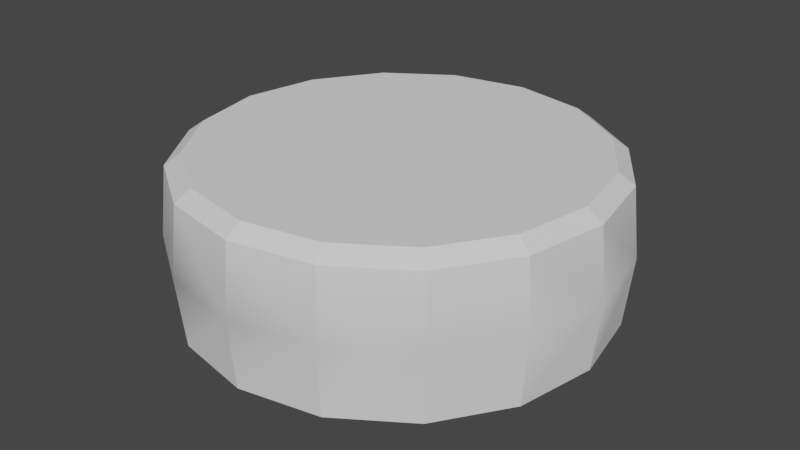 # Source: basicWheel.blend  (saved by Blender 2.80.75; exported with 4.5.12 LTS)
import bpy
from mathutils import Matrix  # noqa: F401  (used for matrix-valued properties, if any)

bpy.ops.wm.read_factory_settings(use_empty=True)
scene = bpy.context.scene
scene.name = 'Scene'

# ---- collections
col_collection = bpy.data.collections.new('Collection'); scene.collection.children.link(col_collection)

# ---- world
world_world = bpy.data.worlds.new('World'); scene.world = world_world
world_world.use_nodes = True; world_world.node_tree.nodes.clear()
_N = world_world.node_tree.nodes; _L = world_world.node_tree.links
n0 = _N.new('ShaderNodeOutputWorld'); n0.name = 'World Output'; n0.location = (300, 300)
n1 = _N.new('ShaderNodeBackground'); n1.name = 'Background'; n1.location = (10, 300)
n1.inputs[0].default_value = (0.05088, 0.05088, 0.05088, 1.0)
_L.new(n1.outputs[0], n0.inputs[0])
n0.is_active_output = True
world_world.color = (0.05088, 0.05088, 0.05088)
world_world.use_sun_shadow = False
world_world.sun_shadow_jitter_overblur = 0.0

# ---- meshes
me_circle_001 = bpy.data.meshes.new('Circle.001')
me_circle_001.from_pydata([(-0.3299, 1.0, 5.96e-08), (-0.3299, 0.9239, -0.3827), (-0.3299, 0.7071, -0.7071), (-0.3299, 0.3827, -0.9239), (-0.3299, 6.512e-08, -1.0), (-0.3299, -0.3827, -0.9239), (-0.3299, -0.7071, -0.7071), (-0.3299, -0.9239, -0.3827), (-0.3299, -1.0, 2.682e-07), (-0.3299, -0.9239, 0.3827), (-0.3299, -0.7071, 0.7071), (-0.3299, -0.3827, 0.9239), (-0.3299, 8.375e-07, 1.0), (-0.3299, 0.3827, 0.9239), (-0.3299, 0.7071, 0.7071), (-0.3299, 0.9239, 0.3827), (-0.3837, 0.9263, 5.96e-08), (-0.3837, 0.8558, -0.3545), (-0.3837, 0.655, -0.655), (-0.3837, 0.3545, -0.8558), (-0.3837, 6.535e-08, -0.9263), (-0.3837, -0.3545, -0.8558), (-0.3837, -0.655, -0.655), (-0.3837, -0.8558, -0.3545), (-0.3837, -0.9263, 2.384e-07), (-0.3837, -0.8558, 0.3545), (-0.3837, -0.655, 0.655), (-0.3837, -0.3545, 0.8558), (-0.3837, 7.808e-07, 0.9263), (-0.3837, 0.3545, 0.8558), (-0.3837, 0.655, 0.655), (-0.3837, 0.8558, 0.3545), (0.3299, 1.0, 8.941e-08), (-2.452e-07, 0.9562, 0.3961), (0.3299, 0.9239, -0.3827), (-2.452e-07, 0.7318, 0.7318), (0.3299, 0.7071, -0.7071), (-1.835e-07, 0.3961, 0.9562), (0.3299, 0.3827, -0.9239), (-1.218e-07, 9.272e-07, 1.035), (0.3299, 2.036e-07, -1.0), (1.588e-09, -0.3961, 0.9562), (0.3299, -0.3827, -0.9239), (6.328e-08, -0.7318, 0.7318), (0.3299, -0.7071, -0.7071), (1.558e-07, -0.9562, 0.3961), (0.3299, -0.9239, -0.3827), (1.818e-07, -1.035, 3.063e-07), (0.3299, -1.0, 2.98e-07), (1.867e-07, -0.9562, -0.3961), (0.3299, -0.9239, 0.3827), (1.25e-07, -0.7318, -0.7318), (0.3299, -0.7071, 0.7071), (6.328e-08, -0.3961, -0.9562), (0.3299, -0.3827, 0.9239), (1.588e-09, 1.278e-07, -1.035), (0.3299, 9.76e-07, 1.0), (-6.01e-08, 0.3961, -0.9562), (0.3299, 0.3827, 0.9239), (-1.835e-07, 0.7318, -0.7318), (0.3299, 0.7071, 0.7071), (-2.143e-07, 0.9562, -0.3961), (0.3299, 0.9239, 0.3827), (-2.526e-07, 1.035, 9.087e-08), (0.3837, 0.9263, 8.941e-08), (0.3837, 0.8558, -0.3545), (0.3837, 0.655, -0.655), (0.3837, 0.3545, -0.8558), (0.3837, 2.264e-07, -0.9263), (0.3837, -0.3545, -0.8558), (0.3837, -0.655, -0.655), (0.3837, -0.8558, -0.3545), (0.3837, -0.9263, 2.682e-07), (0.3837, -0.8558, 0.3545), (0.3837, -0.655, 0.655), (0.3837, -0.3545, 0.8558), (0.3837, 9.419e-07, 0.9263), (0.3837, 0.3545, 0.8558), (0.3837, 0.655, 0.655), (0.3837, 0.8558, 0.3545)], [], [(9, 10, 26, 25), (9, 45, 43, 10), (0, 63, 61, 1), (8, 47, 45, 9), (15, 33, 63, 0), (7, 49, 47, 8), (14, 35, 33, 15), (5, 53, 51, 6), (6, 51, 49, 7), (13, 37, 35, 14), (4, 55, 53, 5), (12, 39, 37, 13), (3, 57, 55, 4), (11, 41, 39, 12), (2, 59, 57, 3), (10, 43, 41, 11), (1, 61, 59, 2), (22, 23, 24, 25, 26, 27, 28, 29, 30, 31, 16, 17, 18, 19, 20, 21), (0, 1, 17, 16), (8, 9, 25, 24), (15, 0, 16, 31), (7, 8, 24, 23), (14, 15, 31, 30), (5, 6, 22, 21), (6, 7, 23, 22), (13, 14, 30, 29), (4, 5, 21, 20), (12, 13, 29, 28), (3, 4, 20, 19), (11, 12, 28, 27), (2, 3, 19, 18), (10, 11, 27, 26), (1, 2, 18, 17), (50, 73, 74, 52), (51, 49, 47, 45, 43, 41, 39, 37, 35, 33, 63, 61, 59, 57, 55, 53), (50, 52, 43, 45), (32, 34, 61, 63), (48, 50, 45, 47), (62, 32, 63, 33), (46, 48, 47, 49), (60, 62, 33, 35), (42, 44, 51, 53), (44, 46, 49, 51), (58, 60, 35, 37), (40, 42, 53, 55), (56, 58, 37, 39), (38, 40, 55, 57), (54, 56, 39, 41), (36, 38, 57, 59), (52, 54, 41, 43), (34, 36, 59, 61), (70, 69, 68, 67, 66, 65, 64, 79, 78, 77, 76, 75, 74, 73, 72, 71), (32, 64, 65, 34), (48, 72, 73, 50), (62, 79, 64, 32), (46, 71, 72, 48), (60, 78, 79, 62), (42, 69, 70, 44), (44, 70, 71, 46), (58, 77, 78, 60), (40, 68, 69, 42), (56, 76, 77, 58), (38, 67, 68, 40), (54, 75, 76, 56), (36, 66, 67, 38), (52, 74, 75, 54), (34, 65, 66, 36)])
me_circle_001.polygons.foreach_set('use_smooth', [True] * 67)
_k = set([(0, 1), (0, 15), (0, 16), (0, 63), (1, 2), (1, 17), (1, 61), (2, 3), (2, 18), (2, 59), (3, 4), (3, 19), (3, 57), (4, 5), (4, 20), (4, 55), (5, 6), (5, 21), (5, 53), (6, 7), (6, 22), (6, 51), (7, 8), (7, 23), (7, 49), (8, 9), (8, 24), (8, 47), (9, 10), (9, 25), (9, 45), (10, 11), (10, 26), (10, 43), (11, 12), (11, 27), (11, 41), (12, 13), (12, 28), (12, 39), (13, 14), (13, 29), (13, 37), (14, 15), (14, 30), (14, 35), (15, 31), (15, 33), (16, 17), (16, 31), (17, 18), (18, 19), (19, 20), (20, 21), (21, 22), (22, 23), (23, 24), (24, 25), (25, 26), (26, 27), (27, 28), (28, 29), (29, 30), (30, 31), (32, 34), (32, 62), (32, 63), (32, 64), (33, 62), (34, 36), (34, 61), (34, 65), (35, 60), (36, 38), (36, 59), (36, 66), (37, 58), (38, 40), (38, 57), (38, 67), (39, 56), (40, 42), (40, 55), (40, 68), (41, 54), (42, 44), (42, 53), (42, 69), (43, 52), (44, 46), (44, 51), (44, 70), (45, 50), (46, 48), (46, 49), (46, 71), (47, 48), (48, 50), (48, 72), (50, 52), (50, 73), (52, 54), (52, 74), (54, 56), (54, 75), (56, 58), (56, 76), (58, 60), (58, 77), (60, 62), (60, 78), (62, 79), (64, 65), (64, 79), (65, 66), (66, 67), (67, 68), (68, 69), (69, 70), (70, 71), (71, 72), (72, 73), (73, 74), (74, 75), (75, 76), (76, 77), (77, 78), (78, 79)])
me_circle_001.attributes.new('sharp_edge', 'BOOLEAN', 'EDGE').data.foreach_set('value', [ (min(e.vertices), max(e.vertices)) in _k for e in me_circle_001.edges])
_uv = me_circle_001.uv_layers.new(name='UVMap')
_uv.uv.foreach_set('vector', [0.4275, 0.1644, 0.563, 0.1629, 0.5573, 0.1948, 0.4343, 0.196, 0.4275, 0.1644, 0.4029, 0.02584, 0.593, 0.02541, 0.563, 0.1629, 0.694, 0.7868, 0.7692, 0.9055, 0.5937, 0.9781, 0.5692, 0.8395, 0.3027, 0.2173, 0.2274, 0.09853, 0.4029, 0.02584, 0.4275, 0.1644, 0.7892, 0.691, 0.9039, 0.7719, 0.7692, 0.9055, 0.694, 0.7868, 0.2074, 0.3132, 0.09273, 0.2323, 0.2274, 0.09853, 0.3027, 0.2173, 0.84, 0.5662, 0.977, 0.5967, 0.9039, 0.7719, 0.7892, 0.691, 0.1579, 0.5727, 0.01964, 0.5973, 0.01964, 0.4075, 0.1566, 0.438, 0.1566, 0.438, 0.01964, 0.4075, 0.09273, 0.2323, 0.2074, 0.3132, 0.8387, 0.4314, 0.977, 0.4068, 0.977, 0.5967, 0.84, 0.5662, 0.211, 0.6968, 0.09274, 0.7727, 0.01964, 0.5973, 0.1579, 0.5727, 0.7856, 0.3074, 0.9039, 0.2314, 0.977, 0.4068, 0.8387, 0.4314, 0.3078, 0.791, 0.2277, 0.9066, 0.09274, 0.7727, 0.211, 0.6968, 0.6888, 0.2131, 0.769, 0.0975, 0.9039, 0.2314, 0.7856, 0.3074, 0.4336, 0.8411, 0.4036, 0.9786, 0.2277, 0.9066, 0.3078, 0.791, 0.563, 0.1629, 0.593, 0.02541, 0.769, 0.0975, 0.6888, 0.2131, 0.5692, 0.8395, 0.5937, 0.9781, 0.4036, 0.9786, 0.4336, 0.8411, 0.1882, 0.4438, 0.2344, 0.3308, 0.3209, 0.2439, 0.4343, 0.196, 0.5573, 0.1948, 0.6714, 0.2403, 0.7592, 0.3258, 0.8073, 0.4382, 0.8084, 0.5604, 0.7622, 0.6734, 0.6758, 0.7601, 0.5623, 0.8079, 0.4393, 0.8093, 0.3252, 0.7638, 0.2375, 0.6783, 0.1894, 0.5659, 0.694, 0.7868, 0.5692, 0.8395, 0.5623, 0.8079, 0.6758, 0.7601, 0.3027, 0.2173, 0.4275, 0.1644, 0.4343, 0.196, 0.3209, 0.2439, 0.7892, 0.691, 0.694, 0.7868, 0.6758, 0.7601, 0.7622, 0.6734, 0.2074, 0.3132, 0.3027, 0.2173, 0.3209, 0.2439, 0.2344, 0.3308, 0.84, 0.5662, 0.7892, 0.691, 0.7622, 0.6734, 0.8084, 0.5604, 0.1579, 0.5727, 0.1566, 0.438, 0.1882, 0.4438, 0.1894, 0.5659, 0.1566, 0.438, 0.2074, 0.3132, 0.2344, 0.3308, 0.1882, 0.4438, 0.8387, 0.4314, 0.84, 0.5662, 0.8084, 0.5604, 0.8073, 0.4382, 0.211, 0.6968, 0.1579, 0.5727, 0.1894, 0.5659, 0.2375, 0.6783, 0.7856, 0.3074, 0.8387, 0.4314, 0.8073, 0.4382, 0.7592, 0.3258, 0.3078, 0.791, 0.211, 0.6968, 0.2375, 0.6783, 0.3252, 0.7638, 0.6888, 0.2131, 0.7856, 0.3074, 0.7592, 0.3258, 0.6714, 0.2403, 0.4336, 0.8411, 0.3078, 0.791, 0.3252, 0.7638, 0.4393, 0.8093, 0.563, 0.1629, 0.6888, 0.2131, 0.6714, 0.2403, 0.5573, 0.1948, 0.5692, 0.8395, 0.4336, 0.8411, 0.4393, 0.8093, 0.5623, 0.8079, 0.4275, 0.1644, 0.4343, 0.196, 0.5573, 0.1948, 0.563, 0.1629, 0.2805, 0.6486, 0.3532, 0.7214, 0.4482, 0.7607, 0.5511, 0.7607, 0.6461, 0.7214, 0.7189, 0.6486, 0.7582, 0.5536, 0.7582, 0.4507, 0.7189, 0.3557, 0.6461, 0.2829, 0.5511, 0.2436, 0.4482, 0.2436, 0.3532, 0.2829, 0.2805, 0.3557, 0.2411, 0.4507, 0.2411, 0.5536, 0.4275, 0.1644, 0.563, 0.1629, 0.593, 0.02541, 0.4029, 0.02584, 0.694, 0.7868, 0.5692, 0.8395, 0.5937, 0.9781, 0.7692, 0.9055, 0.3027, 0.2173, 0.4275, 0.1644, 0.4029, 0.02584, 0.2274, 0.09853, 0.7892, 0.691, 0.694, 0.7868, 0.7692, 0.9055, 0.9039, 0.7719, 0.2074, 0.3132, 0.3027, 0.2173, 0.2274, 0.09853, 0.09273, 0.2323, 0.84, 0.5662, 0.7892, 0.691, 0.9039, 0.7719, 0.977, 0.5967, 0.1579, 0.5727, 0.1566, 0.438, 0.01964, 0.4075, 0.01964, 0.5973, 0.1566, 0.438, 0.2074, 0.3132, 0.09273, 0.2323, 0.01964, 0.4075, 0.8387, 0.4314, 0.84, 0.5662, 0.977, 0.5967, 0.977, 0.4068, 0.211, 0.6968, 0.1579, 0.5727, 0.01964, 0.5973, 0.09274, 0.7727, 0.7856, 0.3074, 0.8387, 0.4314, 0.977, 0.4068, 0.9039, 0.2314, 0.3078, 0.791, 0.211, 0.6968, 0.09274, 0.7727, 0.2277, 0.9066, 0.6888, 0.2131, 0.7856, 0.3074, 0.9039, 0.2314, 0.769, 0.0975, 0.4336, 0.8411, 0.3078, 0.791, 0.2277, 0.9066, 0.4036, 0.9786, 0.563, 0.1629, 0.6888, 0.2131, 0.769, 0.0975, 0.593, 0.02541, 0.5692, 0.8395, 0.4336, 0.8411, 0.4036, 0.9786, 0.5937, 0.9781, 0.1882, 0.4438, 0.1894, 0.5659, 0.2375, 0.6783, 0.3252, 0.7638, 0.4393, 0.8093, 0.5623, 0.8079, 0.6758, 0.7601, 0.7622, 0.6734, 0.8084, 0.5604, 0.8073, 0.4382, 0.7592, 0.3258, 0.6714, 0.2403, 0.5573, 0.1948, 0.4343, 0.196, 0.3209, 0.2439, 0.2344, 0.3308, 0.694, 0.7868, 0.6758, 0.7601, 0.5623, 0.8079, 0.5692, 0.8395, 0.3027, 0.2173, 0.3209, 0.2439, 0.4343, 0.196, 0.4275, 0.1644, 0.7892, 0.691, 0.7622, 0.6734, 0.6758, 0.7601, 0.694, 0.7868, 0.2074, 0.3132, 0.2344, 0.3308, 0.3209, 0.2439, 0.3027, 0.2173, 0.84, 0.5662, 0.8084, 0.5604, 0.7622, 0.6734, 0.7892, 0.691, 0.1579, 0.5727, 0.1894, 0.5659, 0.1882, 0.4438, 0.1566, 0.438, 0.1566, 0.438, 0.1882, 0.4438, 0.2344, 0.3308, 0.2074, 0.3132, 0.8387, 0.4314, 0.8073, 0.4382, 0.8084, 0.5604, 0.84, 0.5662, 0.211, 0.6968, 0.2375, 0.6783, 0.1894, 0.5659, 0.1579, 0.5727, 0.7856, 0.3074, 0.7592, 0.3258, 0.8073, 0.4382, 0.8387, 0.4314, 0.3078, 0.791, 0.3252, 0.7638, 0.2375, 0.6783, 0.211, 0.6968, 0.6888, 0.2131, 0.6714, 0.2403, 0.7592, 0.3258, 0.7856, 0.3074, 0.4336, 0.8411, 0.4393, 0.8093, 0.3252, 0.7638, 0.3078, 0.791, 0.563, 0.1629, 0.5573, 0.1948, 0.6714, 0.2403, 0.6888, 0.2131, 0.5692, 0.8395, 0.5623, 0.8079, 0.4393, 0.8093, 0.4336, 0.8411])
me_circle_001.use_remesh_preserve_volume = False
me_circle_001.use_remesh_preserve_attributes = False
me_circle_001.use_mirror_vertex_groups = False
me_circle_001.update()
me_circle_001.normals_split_custom_set([tuple(v) for v in zip(*[iter([-0.8022, -0.4964, 0.3317, -0.8022, -0.4964, 0.3317, -0.8022, -0.4964, 0.3317, -0.8022, -0.4964, 0.3317, -0.1033, -0.827, 0.5526, -0.1033, -0.827, 0.5526, -0.1033, -0.827, 0.5526, -0.1033, -0.827, 0.5526, -0.1033, 0.9755, -0.194, -0.1033, 0.9755, -0.194, -0.1033, 0.9755, -0.194, -0.1033, 0.9755, -0.194, -0.1033, -0.9755, 0.194, -0.1033, -0.9755, 0.194, -0.1033, -0.9755, 0.194, -0.1033, -0.9755, 0.194, -0.1033, 0.9755, 0.194, -0.1033, 0.9755, 0.194, -0.1033, 0.9755, 0.194, -0.1033, 0.9755, 0.194, -0.1033, -0.9755, -0.194, -0.1033, -0.9755, -0.194, -0.1033, -0.9755, -0.194, -0.1033, -0.9755, -0.194, -0.1033, 0.827, 0.5526, -0.1033, 0.827, 0.5526, -0.1033, 0.827, 0.5526, -0.1033, 0.827, 0.5526, -0.1033, -0.5526, -0.827, -0.1033, -0.5526, -0.827, -0.1033, -0.5526, -0.827, -0.1033, -0.5526, -0.827, -0.1033, -0.827, -0.5526, -0.1033, -0.827, -0.5526, -0.1033, -0.827, -0.5526, -0.1033, -0.827, -0.5526, -0.1033, 0.5526, 0.827, -0.1033, 0.5526, 0.827, -0.1033, 0.5526, 0.827, -0.1033, 0.5526, 0.827, -0.1033, -0.194, -0.9755, -0.1033, -0.194, -0.9755, -0.1033, -0.194, -0.9755, -0.1033, -0.194, -0.9755, -0.1033, 0.194, 0.9755, -0.1033, 0.194, 0.9755, -0.1033, 0.194, 0.9755, -0.1033, 0.194, 0.9755, -0.1033, 0.194, -0.9755, -0.1033, 0.194, -0.9755, -0.1033, 0.194, -0.9755, -0.1033, 0.194, -0.9755, -0.1033, -0.194, 0.9755, -0.1033, -0.194, 0.9755, -0.1033, -0.194, 0.9755, -0.1033, -0.194, 0.9755, -0.1033, 0.5526, -0.827, -0.1033, 0.5526, -0.827, -0.1033, 0.5526, -0.827, -0.1033, 0.5526, -0.827, -0.1033, -0.5526, 0.827, -0.1033, -0.5526, 0.827, -0.1033, -0.5526, 0.827, -0.1033, -0.5526, 0.827, -0.1033, 0.827, -0.5526, -0.1033, 0.827, -0.5526, -0.1033, 0.827, -0.5526, -0.1033, 0.827, -0.5526, -1.0, -2.439e-07, -4.343e-08, -1.0, -2.439e-07, -4.343e-08, -1.0, -2.439e-07, -4.343e-08, -1.0, -2.439e-07, -4.343e-08, -1.0, -2.439e-07, -4.343e-08, -1.0, -2.439e-07, -4.343e-08, -1.0, -2.439e-07, -4.343e-08, -1.0, -2.439e-07, -4.343e-08, -1.0, -2.439e-07, -4.343e-08, -1.0, -2.439e-07, -4.343e-08, -1.0, -2.439e-07, -4.343e-08, -1.0, -2.439e-07, -4.343e-08, -1.0, -2.439e-07, -4.343e-08, -1.0, -2.439e-07, -4.343e-08, -1.0, -2.439e-07, -4.343e-08, -1.0, -2.439e-07, -4.343e-08, -0.8022, 0.5855, -0.1165, -0.8022, 0.5855, -0.1165, -0.8022, 0.5855, -0.1165, -0.8022, 0.5855, -0.1165, -0.8022, -0.5855, 0.1165, -0.8022, -0.5855, 0.1165, -0.8022, -0.5855, 0.1165, -0.8022, -0.5855, 0.1165, -0.8022, 0.5855, 0.1165, -0.8022, 0.5855, 0.1165, -0.8022, 0.5855, 0.1165, -0.8022, 0.5855, 0.1165, -0.8022, -0.5855, -0.1165, -0.8022, -0.5855, -0.1165, -0.8022, -0.5855, -0.1165, -0.8022, -0.5855, -0.1165, -0.8022, 0.4964, 0.3317, -0.8022, 0.4964, 0.3317, -0.8022, 0.4964, 0.3317, -0.8022, 0.4964, 0.3317, -0.8022, -0.3317, -0.4964, -0.8022, -0.3317, -0.4964, -0.8022, -0.3317, -0.4964, -0.8022, -0.3317, -0.4964, -0.8022, -0.4964, -0.3317, -0.8022, -0.4964, -0.3317, -0.8022, -0.4964, -0.3317, -0.8022, -0.4964, -0.3317, -0.8022, 0.3317, 0.4964, -0.8022, 0.3317, 0.4964, -0.8022, 0.3317, 0.4964, -0.8022, 0.3317, 0.4964, -0.8022, -0.1165, -0.5855, -0.8022, -0.1165, -0.5855, -0.8022, -0.1165, -0.5855, -0.8022, -0.1165, -0.5855, -0.8022, 0.1165, 0.5855, -0.8022, 0.1165, 0.5855, -0.8022, 0.1165, 0.5855, -0.8022, 0.1165, 0.5855, -0.8022, 0.1165, -0.5855, -0.8022, 0.1165, -0.5855, -0.8022, 0.1165, -0.5855, -0.8022, 0.1165, -0.5855, -0.8022, -0.1165, 0.5855, -0.8022, -0.1165, 0.5855, -0.8022, -0.1165, 0.5855, -0.8022, -0.1165, 0.5855, -0.8022, 0.3317, -0.4964, -0.8022, 0.3317, -0.4964, -0.8022, 0.3317, -0.4964, -0.8022, 0.3317, -0.4964, -0.8022, -0.3317, 0.4964, -0.8022, -0.3317, 0.4964, -0.8022, -0.3317, 0.4964, -0.8022, -0.3317, 0.4964, -0.8022, 0.4964, -0.3317, -0.8022, 0.4964, -0.3317, -0.8022, 0.4964, -0.3317, -0.8022, 0.4964, -0.3317, 0.8022, -0.4964, 0.3317, 0.8022, -0.4964, 0.3317, 0.8022, -0.4964, 0.3317, 0.8022, -0.4964, 0.3317, -1.0, -2.089e-07, -4.894e-08, -1.0, -2.089e-07, -4.894e-08, -1.0, -2.089e-07, -4.894e-08, -1.0, -2.089e-07, -4.894e-08, -1.0, -2.089e-07, -4.894e-08, -1.0, -2.089e-07, -4.894e-08, -1.0, -2.089e-07, -4.894e-08, -1.0, -2.089e-07, -4.894e-08, -1.0, -2.089e-07, -4.894e-08, -1.0, -2.089e-07, -4.894e-08, -1.0, -2.089e-07, -4.894e-08, -1.0, -2.089e-07, -4.894e-08, -1.0, -2.089e-07, -4.894e-08, -1.0, -2.089e-07, -4.894e-08, -1.0, -2.089e-07, -4.894e-08, -1.0, -2.089e-07, -4.894e-08, 0.1033, -0.827, 0.5526, 0.1033, -0.827, 0.5526, 0.1033, -0.827, 0.5526, 0.1033, -0.827, 0.5526, 0.1033, 0.9755, -0.194, 0.1033, 0.9755, -0.194, 0.1033, 0.9755, -0.194, 0.1033, 0.9755, -0.194, 0.1033, -0.9755, 0.194, 0.1033, -0.9755, 0.194, 0.1033, -0.9755, 0.194, 0.1033, -0.9755, 0.194, 0.1033, 0.9755, 0.194, 0.1033, 0.9755, 0.194, 0.1033, 0.9755, 0.194, 0.1033, 0.9755, 0.194, 0.1033, -0.9755, -0.194, 0.1033, -0.9755, -0.194, 0.1033, -0.9755, -0.194, 0.1033, -0.9755, -0.194, 0.1033, 0.827, 0.5526, 0.1033, 0.827, 0.5526, 0.1033, 0.827, 0.5526, 0.1033, 0.827, 0.5526, 0.1033, -0.5526, -0.827, 0.1033, -0.5526, -0.827, 0.1033, -0.5526, -0.827, 0.1033, -0.5526, -0.827, 0.1033, -0.827, -0.5526, 0.1033, -0.827, -0.5526, 0.1033, -0.827, -0.5526, 0.1033, -0.827, -0.5526, 0.1033, 0.5526, 0.827, 0.1033, 0.5526, 0.827, 0.1033, 0.5526, 0.827, 0.1033, 0.5526, 0.827, 0.1033, -0.194, -0.9755, 0.1033, -0.194, -0.9755, 0.1033, -0.194, -0.9755, 0.1033, -0.194, -0.9755, 0.1033, 0.194, 0.9755, 0.1033, 0.194, 0.9755, 0.1033, 0.194, 0.9755, 0.1033, 0.194, 0.9755, 0.1033, 0.194, -0.9755, 0.1033, 0.194, -0.9755, 0.1033, 0.194, -0.9755, 0.1033, 0.194, -0.9755, 0.1033, -0.194, 0.9755, 0.1033, -0.194, 0.9755, 0.1033, -0.194, 0.9755, 0.1033, -0.194, 0.9755, 0.1033, 0.5526, -0.827, 0.1033, 0.5526, -0.827, 0.1033, 0.5526, -0.827, 0.1033, 0.5526, -0.827, 0.1033, -0.5526, 0.827, 0.1033, -0.5526, 0.827, 0.1033, -0.5526, 0.827, 0.1033, -0.5526, 0.827, 0.1033, 0.827, -0.5526, 0.1033, 0.827, -0.5526, 0.1033, 0.827, -0.5526, 0.1033, 0.827, -0.5526, 1.0, 2.496e-07, 3.892e-08, 1.0, 2.496e-07, 3.892e-08, 1.0, 2.496e-07, 3.892e-08, 1.0, 2.496e-07, 3.892e-08, 1.0, 2.496e-07, 3.892e-08, 1.0, 2.496e-07, 3.892e-08, 1.0, 2.496e-07, 3.892e-08, 1.0, 2.496e-07, 3.892e-08, 1.0, 2.496e-07, 3.892e-08, 1.0, 2.496e-07, 3.892e-08, 1.0, 2.496e-07, 3.892e-08, 1.0, 2.496e-07, 3.892e-08, 1.0, 2.496e-07, 3.892e-08, 1.0, 2.496e-07, 3.892e-08, 1.0, 2.496e-07, 3.892e-08, 1.0, 2.496e-07, 3.892e-08, 0.8022, 0.5855, -0.1165, 0.8022, 0.5855, -0.1165, 0.8022, 0.5855, -0.1165, 0.8022, 0.5855, -0.1165, 0.8022, -0.5855, 0.1165, 0.8022, -0.5855, 0.1165, 0.8022, -0.5855, 0.1165, 0.8022, -0.5855, 0.1165, 0.8022, 0.5855, 0.1165, 0.8022, 0.5855, 0.1165, 0.8022, 0.5855, 0.1165, 0.8022, 0.5855, 0.1165, 0.8022, -0.5855, -0.1165, 0.8022, -0.5855, -0.1165, 0.8022, -0.5855, -0.1165, 0.8022, -0.5855, -0.1165, 0.8022, 0.4964, 0.3317, 0.8022, 0.4964, 0.3317, 0.8022, 0.4964, 0.3317, 0.8022, 0.4964, 0.3317, 0.8022, -0.3317, -0.4964, 0.8022, -0.3317, -0.4964, 0.8022, -0.3317, -0.4964, 0.8022, -0.3317, -0.4964, 0.8022, -0.4964, -0.3317, 0.8022, -0.4964, -0.3317, 0.8022, -0.4964, -0.3317, 0.8022, -0.4964, -0.3317, 0.8022, 0.3317, 0.4964, 0.8022, 0.3317, 0.4964, 0.8022, 0.3317, 0.4964, 0.8022, 0.3317, 0.4964, 0.8022, -0.1165, -0.5855, 0.8022, -0.1165, -0.5855, 0.8022, -0.1165, -0.5855, 0.8022, -0.1165, -0.5855, 0.8022, 0.1165, 0.5855, 0.8022, 0.1165, 0.5855, 0.8022, 0.1165, 0.5855, 0.8022, 0.1165, 0.5855, 0.8022, 0.1165, -0.5855, 0.8022, 0.1165, -0.5855, 0.8022, 0.1165, -0.5855, 0.8022, 0.1165, -0.5855, 0.8022, -0.1165, 0.5855, 0.8022, -0.1165, 0.5855, 0.8022, -0.1165, 0.5855, 0.8022, -0.1165, 0.5855, 0.8022, 0.3317, -0.4964, 0.8022, 0.3317, -0.4964, 0.8022, 0.3317, -0.4964, 0.8022, 0.3317, -0.4964, 0.8022, -0.3317, 0.4964, 0.8022, -0.3317, 0.4964, 0.8022, -0.3317, 0.4964, 0.8022, -0.3317, 0.4964, 0.8022, 0.4964, -0.3317, 0.8022, 0.4964, -0.3317, 0.8022, 0.4964, -0.3317, 0.8022, 0.4964, -0.3317])] * 3)])

# ---- objects
ob_circle = bpy.data.objects.new('Circle', me_circle_001)

# ---- transforms, parenting, visibility, modifiers, constraints
ob_circle.location = (0.0, 0.0, 0.0)
ob_circle.rotation_euler = (7.55e-08, 1.571, 0.0)
ob_circle.color = (0.8, 0.8, 0.8, 1.0)
ob_circle.lineart.crease_threshold = 0.0

# ---- collection membership
col_collection.objects.link(ob_circle)

# ---- scene / render settings (as saved in the file)
scene.frame_start = 1; scene.frame_end = 250; scene.frame_set(1)
scene.render.engine = 'BLENDER_EEVEE_NEXT'
scene.cycles.use_denoising = False
scene.cycles.samples = 128
scene.cycles.sampling_pattern = 'TABULATED_SOBOL'
scene.cycles.use_adaptive_sampling = False
scene.cycles.use_light_tree = False
scene.view_settings.view_transform = 'Filmic'
bpy.context.view_layer.update()

# ---- added for rendering (the .blend has no active camera and no usable light): camera, sun
cam_auto = bpy.data.cameras.new('AutoCamera')
cam_auto.lens = 50.0
cam_auto.sensor_width = 36.0
cam_auto.clip_end = 1000.0
ob_auto_camera = bpy.data.objects.new('AutoCamera', cam_auto)
scene.collection.objects.link(ob_auto_camera)
ob_auto_camera.location = (2.79992, -3.3599, 2.23994)
ob_auto_camera.rotation_euler = (1.09748, -7.21219e-08, 0.694738)
scene.camera = ob_auto_camera
light_auto_sun = bpy.data.lights.new('AutoSun', 'SUN')
light_auto_sun.energy = 3.0
light_auto_sun.angle = 0.0523599
ob_auto_sun = bpy.data.objects.new('AutoSun', light_auto_sun)
scene.collection.objects.link(ob_auto_sun)
ob_auto_sun.rotation_euler = (0.872665, 0.174533, 0.523599)
bpy.context.view_layer.update()
